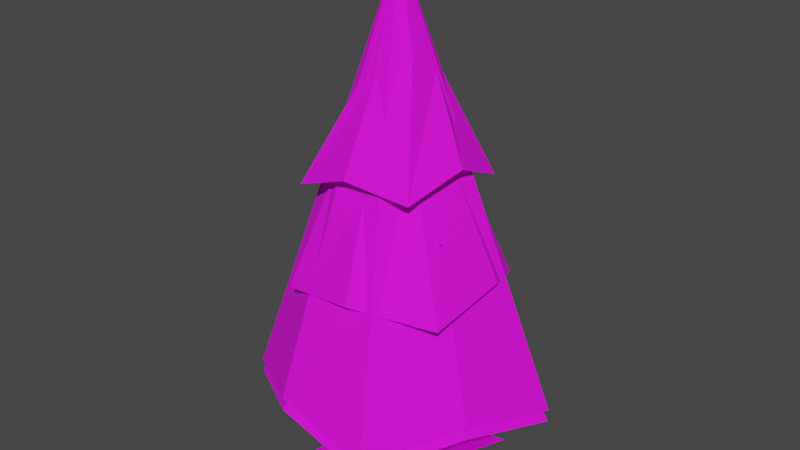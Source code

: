 # Source: Spruce.blend  (saved by Blender 3.2.14; exported with 4.5.12 LTS)
import bpy
from mathutils import Matrix  # noqa: F401  (used for matrix-valued properties, if any)

bpy.ops.wm.read_factory_settings(use_empty=True)
scene = bpy.context.scene
scene.name = 'Scene'

# ---- collections
col_collection = bpy.data.collections.new('Collection'); scene.collection.children.link(col_collection)

# ---- images (referenced by path relative to the original .blend; pixels are not part of the script)
import os
ASSET_DIR = os.environ.get("B2B_ASSET_DIR", "")  # directory of the original .blend (textures are referenced by path, not embedded)
HERE = os.path.dirname(os.path.abspath(__file__))  # packed textures are extracted next to this script under _unpacked/

def load_image(name, relpath, width, height, colorspace="sRGB"):
    """Load a texture the original file referenced (path relative to the .blend, or extracted next to this script)."""
    p = next((c for c in (os.path.join(HERE, relpath), os.path.join(ASSET_DIR, relpath)) if relpath and os.path.exists(c)), "")
    if p:
        img = bpy.data.images.load(p, check_existing=True)
        img.name = name
    else:  # same state as the original file: an image datablock whose file is absent (Cycles renders it pink)
        img = bpy.data.images.new(name, width, height)
        img.source = "FILE"
        img.filepath = "//" + (relpath or name)
    img.colorspace_settings.name = colorspace
    return img
img_palette_0_png = load_image('Palette_0.png', 'Palette_0.png', 1024, 1024, 'sRGB')
img_palette_0_png_001 = load_image('Palette_0.png.001', 'Palette_0.png', 1024, 1024, 'sRGB')
img_palette_0_png_002 = load_image('Palette_0.png.002', 'Palette_0.png', 1024, 1024, 'sRGB')
img_palette_0_png_003 = load_image('Palette_0.png.003', 'Palette_0.png', 1024, 1024, 'sRGB')
img_palette_0_png_004 = load_image('Palette_0.png.004', 'Palette_0.png', 1024, 1024, 'sRGB')
img_palette_0_png_005 = load_image('Palette_0.png.005', 'Palette_0.png', 1024, 1024, 'sRGB')

# ---- materials (node trees are filled in below, after node groups)
mat_material = bpy.data.materials.new('Material')
mat_material.alpha_threshold = 0.0
mat_material.use_transparent_shadow = False
mat_material.line_color = (0.0, 0.0, 0.0, 1.0)
mat_material_001 = bpy.data.materials.new('Material.001')
mat_material_001.alpha_threshold = 0.0
mat_material_001.use_transparent_shadow = False
mat_material_001.line_color = (0.0, 0.0, 0.0, 1.0)
mat_material_002 = bpy.data.materials.new('Material.002')
mat_material_002.alpha_threshold = 0.0
mat_material_002.use_transparent_shadow = False
mat_material_002.line_color = (0.0, 0.0, 0.0, 1.0)
mat_material_003 = bpy.data.materials.new('Material.003')
mat_material_003.alpha_threshold = 0.0
mat_material_003.use_transparent_shadow = False
mat_material_003.line_color = (0.0, 0.0, 0.0, 1.0)
mat_material_004 = bpy.data.materials.new('Material.004')
mat_material_004.alpha_threshold = 0.0
mat_material_004.use_transparent_shadow = False
mat_material_004.line_color = (0.0, 0.0, 0.0, 1.0)
mat_material_005 = bpy.data.materials.new('Material.005')
mat_material_005.alpha_threshold = 0.0
mat_material_005.use_transparent_shadow = False
mat_material_005.line_color = (0.0, 0.0, 0.0, 1.0)

# ---- material node trees
mat_material.use_nodes = True; mat_material.node_tree.nodes.clear()
_N = mat_material.node_tree.nodes; _L = mat_material.node_tree.links
n0 = _N.new('ShaderNodeOutputMaterial'); n0.name = 'Material Output'; n0.location = (300, 300)
n1 = _N.new('ShaderNodeBsdfPrincipled'); n1.name = 'Principled BSDF'; n1.location = (10, 300)
n1.distribution = 'GGX'
n1.subsurface_method = 'RANDOM_WALK_SKIN'
n1.inputs[2].default_value = 0.8917
n1.inputs[3].default_value = 1.45
n1.inputs[13].default_value = 0.35
n1.inputs[27].default_value = (0.0, 0.0, 0.0, 1.0)
n1.inputs[28].default_value = 1.0
n2 = _N.new('ShaderNodeTexImage'); n2.name = 'Image Texture'; n2.location = (-280, 280)
n2.image = img_palette_0_png
_L.new(n1.outputs[0], n0.inputs[0])
_L.new(n2.outputs[0], n1.inputs[0])
n0.is_active_output = True
mat_material_001.use_nodes = True; mat_material_001.node_tree.nodes.clear()
_N = mat_material_001.node_tree.nodes; _L = mat_material_001.node_tree.links
n0 = _N.new('ShaderNodeOutputMaterial'); n0.name = 'Material Output'; n0.location = (300, 300)
n1 = _N.new('ShaderNodeBsdfPrincipled'); n1.name = 'Principled BSDF'; n1.location = (10, 300)
n1.distribution = 'GGX'
n1.subsurface_method = 'RANDOM_WALK_SKIN'
n1.inputs[2].default_value = 0.8917
n1.inputs[3].default_value = 1.45
n1.inputs[13].default_value = 0.35
n1.inputs[27].default_value = (0.0, 0.0, 0.0, 1.0)
n1.inputs[28].default_value = 1.0
n2 = _N.new('ShaderNodeTexImage'); n2.name = 'Image Texture'; n2.location = (-280, 280)
n2.image = img_palette_0_png_001
_L.new(n1.outputs[0], n0.inputs[0])
_L.new(n2.outputs[0], n1.inputs[0])
n0.is_active_output = True
mat_material_002.use_nodes = True; mat_material_002.node_tree.nodes.clear()
_N = mat_material_002.node_tree.nodes; _L = mat_material_002.node_tree.links
n0 = _N.new('ShaderNodeOutputMaterial'); n0.name = 'Material Output'; n0.location = (300, 300)
n1 = _N.new('ShaderNodeBsdfPrincipled'); n1.name = 'Principled BSDF'; n1.location = (10, 300)
n1.distribution = 'GGX'
n1.subsurface_method = 'RANDOM_WALK_SKIN'
n1.inputs[2].default_value = 0.8917
n1.inputs[3].default_value = 1.45
n1.inputs[13].default_value = 0.35
n1.inputs[27].default_value = (0.0, 0.0, 0.0, 1.0)
n1.inputs[28].default_value = 1.0
n2 = _N.new('ShaderNodeTexImage'); n2.name = 'Image Texture'; n2.location = (-280, 280)
n2.image = img_palette_0_png_002
_L.new(n1.outputs[0], n0.inputs[0])
_L.new(n2.outputs[0], n1.inputs[0])
n0.is_active_output = True
mat_material_003.use_nodes = True; mat_material_003.node_tree.nodes.clear()
_N = mat_material_003.node_tree.nodes; _L = mat_material_003.node_tree.links
n0 = _N.new('ShaderNodeOutputMaterial'); n0.name = 'Material Output'; n0.location = (300, 300)
n1 = _N.new('ShaderNodeBsdfPrincipled'); n1.name = 'Principled BSDF'; n1.location = (10, 300)
n1.distribution = 'GGX'
n1.subsurface_method = 'RANDOM_WALK_SKIN'
n1.inputs[2].default_value = 0.8917
n1.inputs[3].default_value = 1.45
n1.inputs[13].default_value = 0.35
n1.inputs[27].default_value = (0.0, 0.0, 0.0, 1.0)
n1.inputs[28].default_value = 1.0
n2 = _N.new('ShaderNodeTexImage'); n2.name = 'Image Texture'; n2.location = (-280, 280)
n2.image = img_palette_0_png_003
_L.new(n1.outputs[0], n0.inputs[0])
_L.new(n2.outputs[0], n1.inputs[0])
n0.is_active_output = True
mat_material_004.use_nodes = True; mat_material_004.node_tree.nodes.clear()
_N = mat_material_004.node_tree.nodes; _L = mat_material_004.node_tree.links
n0 = _N.new('ShaderNodeOutputMaterial'); n0.name = 'Material Output'; n0.location = (300, 300)
n1 = _N.new('ShaderNodeBsdfPrincipled'); n1.name = 'Principled BSDF'; n1.location = (10, 300)
n1.distribution = 'GGX'
n1.subsurface_method = 'RANDOM_WALK_SKIN'
n1.inputs[2].default_value = 0.8917
n1.inputs[3].default_value = 1.45
n1.inputs[13].default_value = 0.35
n1.inputs[27].default_value = (0.0, 0.0, 0.0, 1.0)
n1.inputs[28].default_value = 1.0
n2 = _N.new('ShaderNodeTexImage'); n2.name = 'Image Texture'; n2.location = (-280, 280)
n2.image = img_palette_0_png_004
_L.new(n1.outputs[0], n0.inputs[0])
_L.new(n2.outputs[0], n1.inputs[0])
n0.is_active_output = True
mat_material_005.use_nodes = True; mat_material_005.node_tree.nodes.clear()
_N = mat_material_005.node_tree.nodes; _L = mat_material_005.node_tree.links
n0 = _N.new('ShaderNodeOutputMaterial'); n0.name = 'Material Output'; n0.location = (300, 300)
n1 = _N.new('ShaderNodeBsdfPrincipled'); n1.name = 'Principled BSDF'; n1.location = (10, 300)
n1.distribution = 'GGX'
n1.subsurface_method = 'RANDOM_WALK_SKIN'
n1.inputs[2].default_value = 0.8917
n1.inputs[3].default_value = 1.45
n1.inputs[13].default_value = 0.35
n1.inputs[27].default_value = (0.0, 0.0, 0.0, 1.0)
n1.inputs[28].default_value = 1.0
n2 = _N.new('ShaderNodeTexImage'); n2.name = 'Image Texture'; n2.location = (-280, 280)
n2.image = img_palette_0_png_005
_L.new(n1.outputs[0], n0.inputs[0])
_L.new(n2.outputs[0], n1.inputs[0])
n0.is_active_output = True

# ---- world
world_world = bpy.data.worlds.new('World'); scene.world = world_world
world_world.use_nodes = True; world_world.node_tree.nodes.clear()
_N = world_world.node_tree.nodes; _L = world_world.node_tree.links
n0 = _N.new('ShaderNodeOutputWorld'); n0.name = 'World Output'; n0.location = (300, 300)
n1 = _N.new('ShaderNodeBackground'); n1.name = 'Background'; n1.location = (10, 300)
n1.inputs[0].default_value = (0.05088, 0.05088, 0.05088, 1.0)
_L.new(n1.outputs[0], n0.inputs[0])
n0.is_active_output = True
world_world.color = (0.05088, 0.05088, 0.05088)
world_world.use_sun_shadow = False
world_world.sun_shadow_jitter_overblur = 0.0

# ---- meshes
me_cylinder = bpy.data.meshes.new('Cylinder')
me_cylinder.from_pydata([(0.0, 0.0, -0.48), (0.7949, -5.722e-08, -0.7949), (0.2383, 0.337, -0.2383), (0.48, 1.705e-15, 2.098e-08), (0.9263, 5.722e-08, 0.9263), (0.2383, 0.337, 0.2383), (-4.196e-08, 0.0, 0.48), (-0.6301, 0.0, 0.6301), (-0.2383, 0.337, 0.2383), (-0.48, -4.263e-16, -5.724e-09), (-0.9283, -5.722e-08, -0.9283), (-0.2383, 0.337, -0.2383), (0.0, 1.161, -0.2621), (0.1853, 1.161, -0.1853), (0.2621, 1.161, 0.0), (0.1853, 1.161, 0.1853), (-2.291e-08, 1.161, 0.2621), (-0.1853, 1.161, 0.1853), (-0.2621, 1.161, 0.0), (-0.1853, 1.161, -0.1853), (0.4232, 1.081, -1.275), (1.398, 0.7579, -0.6453), (1.132, 0.9962, 0.3731), (0.6279, 0.8925, 1.316), (-0.4093, 1.121, 1.255), (-1.344, 0.8451, 0.634), (-1.264, 1.101, -0.4159), (-0.6174, 0.967, -1.27), (7.153e-08, 5.282, 0.0)], [], [(2, 11, 19, 12, 13), (5, 8, 6), (8, 11, 9), (5, 2, 13, 14, 15), (5, 15, 16, 17, 8), (0, 1, 3, 4, 6, 7, 9, 10), (7, 8, 9), (7, 6, 8), (4, 5, 6), (4, 3, 5), (1, 2, 3), (1, 0, 2), (10, 11, 0), (10, 9, 11), (18, 17, 25, 26), (11, 8, 17, 18, 19), (2, 5, 3), (16, 15, 23, 24), (14, 13, 21, 22), (19, 18, 26, 27), (17, 16, 24, 25), (15, 14, 22, 23), (13, 12, 20, 21), (12, 19, 27, 20), (24, 28, 25), (26, 28, 27), (21, 28, 22), (23, 28, 24), (25, 28, 26), (27, 28, 20), (20, 28, 21), (22, 28, 23), (11, 2, 0)])
_uv = me_cylinder.uv_layers.new(name='UVMap')
_uv.uv.foreach_set('vector', [0.4566, 0.9189, 0.4566, 0.9189, 0.4566, 0.9189, 0.4566, 0.9189, 0.4566, 0.9189, 0.4566, 0.9189, 0.4566, 0.9189, 0.4566, 0.9189, 0.4566, 0.9189, 0.4566, 0.9189, 0.4566, 0.9189, 0.4566, 0.9189, 0.4566, 0.9189, 0.4566, 0.9189, 0.4566, 0.9189, 0.4566, 0.9189, 0.4566, 0.9189, 0.4566, 0.9189, 0.4566, 0.9189, 0.4566, 0.9189, 0.4566, 0.9189, 0.4566, 0.9189, 0.4566, 0.9189, 0.4566, 0.9189, 0.4566, 0.9189, 0.4566, 0.9189, 0.4566, 0.9189, 0.4566, 0.9189, 0.4566, 0.9189, 0.4566, 0.9189, 0.4566, 0.9189, 0.4566, 0.9189, 0.4566, 0.9189, 0.4566, 0.9189, 0.4566, 0.9189, 0.4566, 0.9189, 0.4566, 0.9189, 0.4566, 0.9189, 0.4566, 0.9189, 0.4566, 0.9189, 0.4566, 0.9189, 0.4566, 0.9189, 0.4566, 0.9189, 0.4566, 0.9189, 0.4566, 0.9189, 0.4566, 0.9189, 0.4566, 0.9189, 0.4566, 0.9189, 0.4566, 0.9189, 0.4566, 0.9189, 0.4566, 0.9189, 0.4566, 0.9189, 0.4566, 0.9189, 0.393, 0.3252, 0.393, 0.3252, 0.393, 0.3252, 0.393, 0.3252, 0.4566, 0.9189, 0.4566, 0.9189, 0.4566, 0.9189, 0.4566, 0.9189, 0.4566, 0.9189, 0.4566, 0.9189, 0.4566, 0.9189, 0.4566, 0.9189, 0.393, 0.3252, 0.393, 0.3252, 0.393, 0.3252, 0.393, 0.3252, 0.393, 0.3252, 0.393, 0.3252, 0.393, 0.3252, 0.393, 0.3252, 0.393, 0.3252, 0.393, 0.3252, 0.393, 0.3252, 0.393, 0.3252, 0.393, 0.3252, 0.393, 0.3252, 0.393, 0.3252, 0.393, 0.3252, 0.393, 0.3252, 0.393, 0.3252, 0.393, 0.3252, 0.393, 0.3252, 0.393, 0.3252, 0.393, 0.3252, 0.393, 0.3252, 0.393, 0.3252, 0.393, 0.3252, 0.393, 0.3252, 0.393, 0.3252, 0.393, 0.3252, 0.393, 0.3252, 0.393, 0.3252, 0.393, 0.3252, 0.393, 0.3252, 0.393, 0.3252, 0.393, 0.3252, 0.393, 0.3252, 0.393, 0.3252, 0.393, 0.3252, 0.393, 0.3252, 0.393, 0.3252, 0.393, 0.3252, 0.393, 0.3252, 0.393, 0.3252, 0.393, 0.3252, 0.393, 0.3252, 0.393, 0.3252, 0.393, 0.3252, 0.393, 0.3252, 0.393, 0.3252, 0.393, 0.3252, 0.393, 0.3252, 0.393, 0.3252, 0.393, 0.3252, 0.4566, 0.9189, 0.4566, 0.9189, 0.4566, 0.9189])
me_cylinder.materials.append(mat_material)
me_cylinder.update()
me_cylinder_001 = bpy.data.meshes.new('Cylinder.001')
me_cylinder_001.from_pydata([(0.0, 0.0, -0.48), (0.0, 0.337, -0.337), (0.7949, -5.722e-08, -0.7949), (0.2383, 0.337, -0.2383), (0.48, 1.705e-15, 2.098e-08), (0.337, 0.337, 0.0), (0.9263, 5.722e-08, 0.9263), (0.2383, 0.337, 0.2383), (-4.196e-08, 0.0, 0.48), (-2.946e-08, 0.337, 0.337), (-0.6301, 0.0, 0.6301), (-0.2383, 0.337, 0.2383), (-0.48, -4.263e-16, -5.724e-09), (-0.337, 0.337, -2.861e-08), (-0.9283, -5.722e-08, -0.9283), (-0.2383, 0.337, -0.2383), (0.0, 1.161, -0.2621), (0.1853, 1.161, -0.1853), (0.2621, 1.161, 0.0), (0.1853, 1.161, 0.1853), (-2.291e-08, 1.161, 0.2621), (-0.1853, 1.161, 0.1853), (-0.2621, 1.161, 0.0), (-0.1853, 1.161, -0.1853), (0.4232, 0.946, -1.275), (1.398, 0.6228, -0.6453), (1.132, 0.8612, 0.3731), (0.6279, 0.7575, 1.316), (-0.4093, 0.9856, 1.255), (-1.344, 0.71, 0.634), (-1.264, 0.9663, -0.4159), (-0.6174, 0.832, -1.27), (-2.243e-08, 2.326, -0.5887), (0.4163, 2.326, -0.4163), (0.5887, 2.326, 0.0), (0.4163, 2.326, 0.4163), (-7.39e-08, 2.326, 0.5887), (-0.4163, 2.326, 0.4163), (-0.5887, 2.326, 0.0), (-0.4163, 2.326, -0.4163), (-0.216, 2.263, -1.01), (0.6202, 1.912, -1.007), (1.01, 2.263, -0.216), (0.9389, 2.083, 0.5918), (0.216, 2.263, 1.01), (-0.5821, 2.14, 0.916), (-1.01, 2.263, 0.216), (-0.9357, 2.091, -0.5904), (-0.07926, 3.543, -0.4756), (0.2803, 3.543, -0.3924), (0.4756, 3.543, -0.07926), (0.3924, 3.543, 0.2803), (0.07926, 3.543, 0.4756), (-0.2803, 3.543, 0.3924), (-0.4756, 3.543, 0.07926), (-0.3924, 3.543, -0.2803), (-4.625e-08, 3.36, -0.7574), (0.6362, 3.12, -0.6362), (0.7288, 3.409, -2.289e-07), (0.5965, 3.221, 0.5965), (-1.132e-07, 3.354, 0.7609), (-0.6463, 3.096, 0.6463), (-0.8168, 3.26, -2.289e-07), (-0.6682, 3.043, -0.6682), (7.153e-08, 5.282, 0.0), (0.3366, 4.218, -0.1088), (0.2622, 4.395, 0.1328), (-0.1057, 4.218, -0.3371), (0.2258, 4.095, -0.3574), (-0.3876, 4.004, -0.2711), (-0.1787, 4.094, 0.3471), (-0.4194, 4.071, 0.02672), (0.006882, 4.174, 0.3383)], [], [(0, 1, 3), (3, 5, 4), (4, 5, 7), (7, 9, 8), (8, 9, 11), (11, 13, 12), (5, 3, 17, 18), (12, 13, 15), (15, 1, 0), (0, 2, 4, 6, 8, 10, 12, 14), (10, 11, 12), (10, 8, 11), (6, 7, 8), (6, 4, 7), (2, 3, 4), (2, 0, 3), (14, 15, 0), (14, 12, 15), (22, 21, 29, 30), (11, 9, 20, 21), (1, 15, 23, 16), (3, 1, 16, 17), (7, 5, 18, 19), (13, 11, 21, 22), (9, 7, 19, 20), (15, 13, 22, 23), (25, 24, 32, 33), (20, 19, 27, 28), (18, 17, 25, 26), (23, 22, 30, 31), (21, 20, 28, 29), (19, 18, 26, 27), (17, 16, 24, 25), (16, 23, 31, 24), (39, 38, 46, 47), (24, 31, 39, 32), (30, 29, 37, 38), (28, 27, 35, 36), (26, 25, 33, 34), (31, 30, 38, 39), (29, 28, 36, 37), (27, 26, 34, 35), (42, 41, 49, 50), (37, 36, 44, 45), (35, 34, 42, 43), (33, 32, 40, 41), (32, 39, 47, 40), (38, 37, 45, 46), (36, 35, 43, 44), (34, 33, 41, 42), (48, 55, 63, 56), (47, 46, 54, 55), (45, 44, 52, 53), (43, 42, 50, 51), (41, 40, 48, 49), (40, 47, 55, 48), (46, 45, 53, 54), (44, 43, 51, 52), (66, 65, 64), (54, 53, 61, 62), (52, 51, 59, 60), (50, 49, 57, 58), (55, 54, 62, 63), (53, 52, 60, 61), (51, 50, 58, 59), (49, 48, 56, 57), (68, 67, 64), (67, 69, 64), (71, 70, 64), (72, 66, 64), (65, 68, 64), (69, 71, 64), (70, 72, 64), (61, 60, 72, 70), (63, 62, 71, 69), (58, 57, 68, 65), (60, 59, 66, 72), (62, 61, 70, 71), (56, 63, 69, 67), (57, 56, 67, 68), (59, 58, 65, 66)])
_uv = me_cylinder_001.uv_layers.new(name='UVMap')
_uv.uv.foreach_set('vector', [0.4566, 0.9189, 0.4566, 0.9189, 0.4566, 0.9189, 0.4566, 0.9189, 0.4566, 0.9189, 0.4566, 0.9189, 0.4566, 0.9189, 0.4566, 0.9189, 0.4566, 0.9189, 0.4566, 0.9189, 0.4566, 0.9189, 0.4566, 0.9189, 0.4566, 0.9189, 0.4566, 0.9189, 0.4566, 0.9189, 0.4566, 0.9189, 0.4566, 0.9189, 0.4566, 0.9189, 0.4566, 0.9189, 0.4566, 0.9189, 0.4566, 0.9189, 0.4566, 0.9189, 0.4566, 0.9189, 0.4566, 0.9189, 0.4566, 0.9189, 0.4566, 0.9189, 0.4566, 0.9189, 0.4566, 0.9189, 0.4566, 0.9189, 0.4566, 0.9189, 0.4566, 0.9189, 0.4566, 0.9189, 0.4566, 0.9189, 0.4566, 0.9189, 0.4566, 0.9189, 0.4566, 0.9189, 0.4566, 0.9189, 0.4566, 0.9189, 0.4566, 0.9189, 0.4566, 0.9189, 0.4566, 0.9189, 0.4566, 0.9189, 0.4566, 0.9189, 0.4566, 0.9189, 0.4566, 0.9189, 0.4566, 0.9189, 0.4566, 0.9189, 0.4566, 0.9189, 0.4566, 0.9189, 0.4566, 0.9189, 0.4566, 0.9189, 0.4566, 0.9189, 0.4566, 0.9189, 0.4566, 0.9189, 0.4566, 0.9189, 0.4566, 0.9189, 0.4566, 0.9189, 0.4566, 0.9189, 0.4566, 0.9189, 0.4566, 0.9189, 0.393, 0.3252, 0.393, 0.3252, 0.393, 0.3252, 0.393, 0.3252, 0.4566, 0.9189, 0.4566, 0.9189, 0.4566, 0.9189, 0.4566, 0.9189, 0.4566, 0.9189, 0.4566, 0.9189, 0.4566, 0.9189, 0.4566, 0.9189, 0.4566, 0.9189, 0.4566, 0.9189, 0.4566, 0.9189, 0.4566, 0.9189, 0.4566, 0.9189, 0.4566, 0.9189, 0.4566, 0.9189, 0.4566, 0.9189, 0.4566, 0.9189, 0.4566, 0.9189, 0.4566, 0.9189, 0.4566, 0.9189, 0.4566, 0.9189, 0.4566, 0.9189, 0.4566, 0.9189, 0.4566, 0.9189, 0.4566, 0.9189, 0.4566, 0.9189, 0.4566, 0.9189, 0.4566, 0.9189, 0.393, 0.3252, 0.393, 0.3252, 0.393, 0.3252, 0.393, 0.3252, 0.393, 0.3252, 0.393, 0.3252, 0.393, 0.3252, 0.393, 0.3252, 0.393, 0.3252, 0.393, 0.3252, 0.393, 0.3252, 0.393, 0.3252, 0.393, 0.3252, 0.393, 0.3252, 0.393, 0.3252, 0.393, 0.3252, 0.393, 0.3252, 0.393, 0.3252, 0.393, 0.3252, 0.393, 0.3252, 0.393, 0.3252, 0.393, 0.3252, 0.393, 0.3252, 0.393, 0.3252, 0.393, 0.3252, 0.393, 0.3252, 0.393, 0.3252, 0.393, 0.3252, 0.393, 0.3252, 0.393, 0.3252, 0.393, 0.3252, 0.393, 0.3252, 0.393, 0.3252, 0.393, 0.3252, 0.393, 0.3252, 0.393, 0.3252, 0.393, 0.3252, 0.393, 0.3252, 0.393, 0.3252, 0.393, 0.3252, 0.393, 0.3252, 0.393, 0.3252, 0.393, 0.3252, 0.393, 0.3252, 0.393, 0.3252, 0.393, 0.3252, 0.393, 0.3252, 0.393, 0.3252, 0.393, 0.3252, 0.393, 0.3252, 0.393, 0.3252, 0.393, 0.3252, 0.393, 0.3252, 0.393, 0.3252, 0.393, 0.3252, 0.393, 0.3252, 0.393, 0.3252, 0.393, 0.3252, 0.393, 0.3252, 0.393, 0.3252, 0.393, 0.3252, 0.393, 0.3252, 0.393, 0.3252, 0.393, 0.3252, 0.393, 0.3252, 0.393, 0.3252, 0.393, 0.3252, 0.393, 0.3252, 0.393, 0.3252, 0.393, 0.3252, 0.393, 0.3252, 0.393, 0.3252, 0.393, 0.3252, 0.393, 0.3252, 0.393, 0.3252, 0.393, 0.3252, 0.393, 0.3252, 0.393, 0.3252, 0.393, 0.3252, 0.393, 0.3252, 0.393, 0.3252, 0.393, 0.3252, 0.393, 0.3252, 0.393, 0.3252, 0.393, 0.3252, 0.393, 0.3252, 0.393, 0.3252, 0.393, 0.3252, 0.393, 0.3252, 0.393, 0.3252, 0.393, 0.3252, 0.393, 0.3252, 0.393, 0.3252, 0.393, 0.3252, 0.393, 0.3252, 0.393, 0.3252, 0.393, 0.3252, 0.393, 0.3252, 0.393, 0.3252, 0.393, 0.3252, 0.393, 0.3252, 0.393, 0.3252, 0.393, 0.3252, 0.393, 0.3252, 0.393, 0.3252, 0.393, 0.3252, 0.393, 0.3252, 0.393, 0.3252, 0.393, 0.3252, 0.393, 0.3252, 0.393, 0.3252, 0.393, 0.3252, 0.393, 0.3252, 0.393, 0.3252, 0.393, 0.3252, 0.393, 0.3252, 0.393, 0.3252, 0.393, 0.3252, 0.393, 0.3252, 0.393, 0.3252, 0.393, 0.3252, 0.393, 0.3252, 0.393, 0.3252, 0.393, 0.3252, 0.393, 0.3252, 0.393, 0.3252, 0.393, 0.3252, 0.393, 0.3252, 0.393, 0.3252, 0.393, 0.3252, 0.393, 0.3252, 0.393, 0.3252, 0.393, 0.3252, 0.393, 0.3252, 0.393, 0.3252, 0.393, 0.3252, 0.393, 0.3252, 0.393, 0.3252, 0.393, 0.3252, 0.393, 0.3252, 0.393, 0.3252, 0.393, 0.3252, 0.393, 0.3252, 0.393, 0.3252, 0.393, 0.3252, 0.393, 0.3252, 0.393, 0.3252, 0.393, 0.3252, 0.393, 0.3252, 0.393, 0.3252, 0.393, 0.3252, 0.393, 0.3252, 0.393, 0.3252, 0.393, 0.3252, 0.393, 0.3252, 0.393, 0.3252, 0.393, 0.3252, 0.393, 0.3252, 0.393, 0.3252, 0.393, 0.3252, 0.393, 0.3252, 0.393, 0.3252, 0.393, 0.3252, 0.393, 0.3252, 0.393, 0.3252, 0.393, 0.3252, 0.393, 0.3252, 0.393, 0.3252, 0.393, 0.3252, 0.393, 0.3252, 0.393, 0.3252, 0.393, 0.3252, 0.393, 0.3252, 0.393, 0.3252, 0.393, 0.3252, 0.393, 0.3252, 0.393, 0.3252, 0.393, 0.3252, 0.393, 0.3252, 0.393, 0.3252, 0.393, 0.3252, 0.393, 0.3252, 0.393, 0.3252, 0.393, 0.3252, 0.393, 0.3252, 0.393, 0.3252, 0.393, 0.3252, 0.393, 0.3252, 0.393, 0.3252, 0.393, 0.3252, 0.393, 0.3252, 0.393, 0.3252, 0.393, 0.3252, 0.393, 0.3252, 0.393, 0.3252, 0.393, 0.3252, 0.393, 0.3252, 0.393, 0.3252, 0.393, 0.3252, 0.393, 0.3252, 0.393, 0.3252, 0.393, 0.3252, 0.393, 0.3252, 0.393, 0.3252, 0.393, 0.3252, 0.393, 0.3252, 0.393, 0.3252, 0.393, 0.3252, 0.393, 0.3252, 0.393, 0.3252, 0.393, 0.3252, 0.393, 0.3252])
me_cylinder_001.materials.append(mat_material_001)
me_cylinder_001.update()
me_cylinder_002 = bpy.data.meshes.new('Cylinder.002')
me_cylinder_002.from_pydata([(0.0, 0.0, -0.48), (0.0, 0.337, -0.337), (0.7949, -5.722e-08, -0.7949), (0.2383, 0.337, -0.2383), (0.48, 1.705e-15, 2.098e-08), (0.337, 0.337, 0.0), (0.9263, 5.722e-08, 0.9263), (0.2383, 0.337, 0.2383), (-4.196e-08, 0.0, 0.48), (-2.946e-08, 0.337, 0.337), (-0.6301, 0.0, 0.6301), (-0.2383, 0.337, 0.2383), (-0.48, -4.263e-16, -5.724e-09), (-0.337, 0.337, -2.861e-08), (-0.9283, -5.722e-08, -0.9283), (-0.2383, 0.337, -0.2383), (0.06174, 1.513, -0.3113), (0.2553, 1.506, -0.2593), (0.3551, 1.48, -0.08722), (0.3025, 1.45, 0.1041), (0.1285, 1.435, 0.2026), (-0.0651, 1.442, 0.1506), (-0.1648, 1.468, -0.02148), (-0.1123, 1.498, -0.2128), (0.0482, 2.646, -0.04058), (-0.09717, 2.643, -0.09615), (0.1119, 2.664, 0.1002), (0.05658, 2.688, 0.2438), (-0.08531, 2.703, 0.306), (-0.2307, 2.7, 0.2505), (-0.2944, 2.682, 0.1096), (-0.2391, 2.658, -0.03393), (-0.1401, 4.073, -0.1678), (-0.2305, 4.06, -0.18), (-0.08307, 4.068, -0.09573), (-0.09275, 4.05, -0.006144), (-0.1635, 4.028, 0.04852), (-0.2539, 4.016, 0.03624), (-0.3109, 4.02, -0.03579), (-0.3012, 4.039, -0.1254), (0.007541, 5.249, 0.05536), (0.09845, 2.477, 0.22), (0.1562, 2.448, 0.06608), (-0.2952, 3.904, -0.1165), (-0.2176, 3.924, -0.1719), (-0.1357, 1.282, -0.2176), (0.04969, 1.283, -0.3163), (0.3993, 2.658, 0.3365), (0.4135, 2.664, 0.2598), (0.4117, 2.558, 0.2958), (-0.4424, 4.026, -0.2672), (-0.4772, 4.015, -0.2403), (-0.4361, 3.959, -0.2632), (-0.4742, 3.949, -0.2359), (0.4261, 2.563, 0.2132), (0.7659, 2.808, 0.3155), (-0.5959, 4.108, -0.4164), (-0.1505, 1.344, -0.609), (-0.2579, 1.335, -0.5482), (-0.2723, 1.202, -0.5512), (-0.158, 1.203, -0.6121), (-0.5093, 1.269, -1.004)], [], [(0, 1, 3), (3, 5, 4), (4, 5, 7), (7, 9, 8), (8, 9, 11), (11, 13, 12), (5, 3, 17, 18), (12, 13, 15), (15, 1, 0), (0, 2, 4, 6, 8, 10, 12, 14), (10, 11, 12), (10, 8, 11), (6, 7, 8), (6, 4, 7), (2, 3, 4), (2, 0, 3), (14, 15, 0), (14, 12, 15), (11, 9, 20, 21), (1, 15, 45, 46), (3, 1, 46, 16, 17), (7, 5, 18, 19), (13, 11, 21, 22), (9, 7, 19, 20), (15, 13, 22, 23, 45), (27, 26, 34, 35), (22, 21, 29, 30), (20, 19, 41, 27, 28), (18, 17, 24, 26, 42), (23, 22, 30, 31), (21, 20, 28, 29), (19, 18, 42, 41), (17, 16, 25, 24), (35, 34, 40), (24, 25, 44, 33, 32), (25, 31, 43, 44), (30, 29, 37, 38), (28, 27, 35, 36), (26, 24, 32, 34), (31, 30, 38, 39, 43), (29, 28, 36, 37), (32, 33, 40), (33, 39, 40), (38, 37, 40), (36, 35, 40), (34, 32, 40), (39, 38, 40), (37, 36, 40), (53, 51, 56), (41, 42, 54, 49), (52, 53, 56), (27, 41, 49, 47), (26, 27, 47, 48), (33, 44, 52, 50), (39, 33, 50, 51), (42, 26, 48, 54), (44, 43, 53, 52), (43, 39, 51, 53), (47, 49, 55), (54, 48, 55), (51, 50, 56), (48, 47, 55), (49, 54, 55), (50, 52, 56), (23, 31, 25, 16), (46, 45, 59, 60), (59, 58, 61), (23, 16, 57, 58), (16, 46, 60, 57), (45, 23, 58, 59), (57, 60, 61), (58, 57, 61), (60, 59, 61)])
_uv = me_cylinder_002.uv_layers.new(name='UVMap')
_uv.uv.foreach_set('vector', [0.4566, 0.9189, 0.4566, 0.9189, 0.4566, 0.9189, 0.4566, 0.9189, 0.4566, 0.9189, 0.4566, 0.9189, 0.4566, 0.9189, 0.4566, 0.9189, 0.4566, 0.9189, 0.4566, 0.9189, 0.4566, 0.9189, 0.4566, 0.9189, 0.4566, 0.9189, 0.4566, 0.9189, 0.4566, 0.9189, 0.4566, 0.9189, 0.4566, 0.9189, 0.4566, 0.9189, 0.4566, 0.9189, 0.4566, 0.9189, 0.4566, 0.9189, 0.4566, 0.9189, 0.4566, 0.9189, 0.4566, 0.9189, 0.4566, 0.9189, 0.4566, 0.9189, 0.4566, 0.9189, 0.4566, 0.9189, 0.4566, 0.9189, 0.4566, 0.9189, 0.4566, 0.9189, 0.4566, 0.9189, 0.4566, 0.9189, 0.4566, 0.9189, 0.4566, 0.9189, 0.4566, 0.9189, 0.4566, 0.9189, 0.4566, 0.9189, 0.4566, 0.9189, 0.4566, 0.9189, 0.4566, 0.9189, 0.4566, 0.9189, 0.4566, 0.9189, 0.4566, 0.9189, 0.4566, 0.9189, 0.4566, 0.9189, 0.4566, 0.9189, 0.4566, 0.9189, 0.4566, 0.9189, 0.4566, 0.9189, 0.4566, 0.9189, 0.4566, 0.9189, 0.4566, 0.9189, 0.4566, 0.9189, 0.4566, 0.9189, 0.4566, 0.9189, 0.4566, 0.9189, 0.4566, 0.9189, 0.4566, 0.9189, 0.4566, 0.9189, 0.4566, 0.9189, 0.4566, 0.9189, 0.4566, 0.9189, 0.4566, 0.9189, 0.4566, 0.9189, 0.4566, 0.9189, 0.4566, 0.9189, 0.4566, 0.9189, 0.4566, 0.9189, 0.4566, 0.9189, 0.4566, 0.9189, 0.4566, 0.9189, 0.4566, 0.9189, 0.4566, 0.9189, 0.4566, 0.9189, 0.4566, 0.9189, 0.4566, 0.9189, 0.4566, 0.9189, 0.4566, 0.9189, 0.4566, 0.9189, 0.4566, 0.9189, 0.4566, 0.9189, 0.4566, 0.9189, 0.4566, 0.9189, 0.4566, 0.9189, 0.4566, 0.9189, 0.4566, 0.9189, 0.4566, 0.9189, 0.4566, 0.9189, 0.4566, 0.9189, 0.4566, 0.9189, 0.4566, 0.9189, 0.4566, 0.9189, 0.4566, 0.9189, 0.4566, 0.9189, 0.4566, 0.9189, 0.4566, 0.9189, 0.4566, 0.9189, 0.4566, 0.9189, 0.4566, 0.9189, 0.4566, 0.9189, 0.4566, 0.9189, 0.4566, 0.9189, 0.4566, 0.9189, 0.4566, 0.9189, 0.4566, 0.9189, 0.4566, 0.9189, 0.4566, 0.9189, 0.4566, 0.9189, 0.4566, 0.9189, 0.4566, 0.9189, 0.4566, 0.9189, 0.4566, 0.9189, 0.4566, 0.9189, 0.4566, 0.9189, 0.4566, 0.9189, 0.4566, 0.9189, 0.4566, 0.9189, 0.4566, 0.9189, 0.4566, 0.9189, 0.4566, 0.9189, 0.4566, 0.9189, 0.4566, 0.9189, 0.4566, 0.9189, 0.4566, 0.9189, 0.4566, 0.9189, 0.4566, 0.9189, 0.4566, 0.9189, 0.4566, 0.9189, 0.4566, 0.9189, 0.4566, 0.9189, 0.4566, 0.9189, 0.4566, 0.9189, 0.4566, 0.9189, 0.4566, 0.9189, 0.4566, 0.9189, 0.4566, 0.9189, 0.4566, 0.9189, 0.4566, 0.9189, 0.4566, 0.9189, 0.4566, 0.9189, 0.4566, 0.9189, 0.4566, 0.9189, 0.4566, 0.9189, 0.4566, 0.9189, 0.4566, 0.9189, 0.4566, 0.9189, 0.4566, 0.9189, 0.4566, 0.9189, 0.4566, 0.9189, 0.4566, 0.9189, 0.4566, 0.9189, 0.4566, 0.9189, 0.4566, 0.9189, 0.4566, 0.9189, 0.4566, 0.9189, 0.4566, 0.9189, 0.4566, 0.9189, 0.4566, 0.9189, 0.4566, 0.9189, 0.4566, 0.9189, 0.4566, 0.9189, 0.4566, 0.9189, 0.4566, 0.9189, 0.4566, 0.9189, 0.4566, 0.9189, 0.4566, 0.9189, 0.4566, 0.9189, 0.4566, 0.9189, 0.4566, 0.9189, 0.4566, 0.9189, 0.4566, 0.9189, 0.4566, 0.9189, 0.4566, 0.9189, 0.4566, 0.9189, 0.4566, 0.9189, 0.4566, 0.9189, 0.4566, 0.9189, 0.4566, 0.9189, 0.4566, 0.9189, 0.4566, 0.9189, 0.4566, 0.9189, 0.4566, 0.9189, 0.4566, 0.9189, 0.4566, 0.9189, 0.4566, 0.9189, 0.4566, 0.9189, 0.4566, 0.9189, 0.4566, 0.9189, 0.4566, 0.9189, 0.4566, 0.9189, 0.4566, 0.9189, 0.4566, 0.9189, 0.4566, 0.9189, 0.4566, 0.9189, 0.4566, 0.9189, 0.4566, 0.9189, 0.4566, 0.9189, 0.4566, 0.9189, 0.4566, 0.9189, 0.4566, 0.9189, 0.4566, 0.9189, 0.4566, 0.9189, 0.4566, 0.9189, 0.4566, 0.9189, 0.4566, 0.9189, 0.4566, 0.9189, 0.4566, 0.9189, 0.4566, 0.9189, 0.4566, 0.9189, 0.4566, 0.9189, 0.4566, 0.9189, 0.4566, 0.9189, 0.4566, 0.9189, 0.4566, 0.9189, 0.4566, 0.9189, 0.4566, 0.9189, 0.4566, 0.9189, 0.4566, 0.9189, 0.4566, 0.9189, 0.4566, 0.9189, 0.4566, 0.9189, 0.4566, 0.9189, 0.4566, 0.9189, 0.4566, 0.9189, 0.4566, 0.9189, 0.4566, 0.9189, 0.4566, 0.9189, 0.4566, 0.9189, 0.4566, 0.9189, 0.4566, 0.9189, 0.4566, 0.9189, 0.4566, 0.9189, 0.4566, 0.9189, 0.4566, 0.9189, 0.4566, 0.9189, 0.4566, 0.9189, 0.4566, 0.9189, 0.4566, 0.9189, 0.4566, 0.9189, 0.4566, 0.9189, 0.4566, 0.9189, 0.4566, 0.9189, 0.4566, 0.9189, 0.4566, 0.9189, 0.4566, 0.9189, 0.4566, 0.9189, 0.4566, 0.9189, 0.4566, 0.9189, 0.4566, 0.9189, 0.4566, 0.9189, 0.4566, 0.9189, 0.4566, 0.9189, 0.4566, 0.9189, 0.4566, 0.9189, 0.4566, 0.9189, 0.4566, 0.9189, 0.4566, 0.9189, 0.4566, 0.9189, 0.4566, 0.9189, 0.4566, 0.9189, 0.4566, 0.9189, 0.4566, 0.9189, 0.4566, 0.9189, 0.4566, 0.9189, 0.4566, 0.9189])
me_cylinder_002.materials.append(mat_material_002)
me_cylinder_002.update()
me_cylinder_003 = bpy.data.meshes.new('Cylinder.003')
me_cylinder_003.from_pydata([(0.0, 0.0, -0.48), (0.0, 0.337, -0.337), (0.7949, -5.722e-08, -0.7949), (0.2383, 0.337, -0.2383), (0.48, 1.705e-15, 2.098e-08), (0.337, 0.337, 0.0), (0.9263, 5.722e-08, 0.9263), (0.2383, 0.337, 0.2383), (-4.196e-08, 0.0, 0.48), (-2.946e-08, 0.337, 0.337), (-0.6301, 0.0, 0.6301), (-0.2383, 0.337, 0.2383), (-0.48, -4.263e-16, -5.724e-09), (-0.337, 0.337, -2.861e-08), (-0.9283, -5.722e-08, -0.9283), (-0.2383, 0.337, -0.2383), (0.0, 1.161, -0.2621), (0.1853, 1.061, -0.1853), (0.2621, 1.207, -1.978e-09), (0.1853, 0.938, 0.1853), (-2.291e-08, 1.005, 0.2621), (-0.1853, 0.8721, 0.1853), (-0.2621, 1.061, 4.408e-09), (-0.1853, 0.9524, -0.1853), (-5.96e-08, 1.161, 0.0)], [], [(0, 1, 3), (3, 5, 4), (4, 5, 7), (7, 9, 8), (8, 9, 11), (11, 13, 12), (5, 3, 17, 18), (12, 13, 15), (15, 1, 0), (0, 2, 4, 6, 8, 10, 12, 14), (10, 11, 12), (10, 8, 11), (6, 7, 8), (6, 4, 7), (2, 3, 4), (2, 0, 3), (14, 15, 0), (14, 12, 15), (11, 9, 20, 21), (1, 15, 23, 16), (3, 1, 16, 17), (7, 5, 18, 19), (13, 11, 21, 22), (9, 7, 19, 20), (15, 13, 22, 23), (16, 23, 24), (18, 17, 24), (24, 20, 19), (24, 22, 21), (17, 16, 24), (18, 24, 19), (24, 21, 20), (23, 22, 24)])
_uv = me_cylinder_003.uv_layers.new(name='UVMap')
_uv.uv.foreach_set('vector', [0.4566, 0.9189, 0.4566, 0.9189, 0.4566, 0.9189, 0.4566, 0.9189, 0.4566, 0.9189, 0.4566, 0.9189, 0.4566, 0.9189, 0.4566, 0.9189, 0.4566, 0.9189, 0.4566, 0.9189, 0.4566, 0.9189, 0.4566, 0.9189, 0.4566, 0.9189, 0.4566, 0.9189, 0.4566, 0.9189, 0.4566, 0.9189, 0.4566, 0.9189, 0.4566, 0.9189, 0.4566, 0.9189, 0.4566, 0.9189, 0.4566, 0.9189, 0.4566, 0.9189, 0.4566, 0.9189, 0.4566, 0.9189, 0.4566, 0.9189, 0.4566, 0.9189, 0.4566, 0.9189, 0.4566, 0.9189, 0.4566, 0.9189, 0.4566, 0.9189, 0.4566, 0.9189, 0.4566, 0.9189, 0.4566, 0.9189, 0.4566, 0.9189, 0.4566, 0.9189, 0.4566, 0.9189, 0.4566, 0.9189, 0.4566, 0.9189, 0.4566, 0.9189, 0.4566, 0.9189, 0.4566, 0.9189, 0.4566, 0.9189, 0.4566, 0.9189, 0.4566, 0.9189, 0.4566, 0.9189, 0.4566, 0.9189, 0.4566, 0.9189, 0.4566, 0.9189, 0.4566, 0.9189, 0.4566, 0.9189, 0.4566, 0.9189, 0.4566, 0.9189, 0.4566, 0.9189, 0.4566, 0.9189, 0.4566, 0.9189, 0.4566, 0.9189, 0.4566, 0.9189, 0.4566, 0.9189, 0.4566, 0.9189, 0.4566, 0.9189, 0.4566, 0.9189, 0.4566, 0.9189, 0.4566, 0.9189, 0.4566, 0.9189, 0.4566, 0.9189, 0.4566, 0.9189, 0.4566, 0.9189, 0.4566, 0.9189, 0.4566, 0.9189, 0.4566, 0.9189, 0.4566, 0.9189, 0.4566, 0.9189, 0.4566, 0.9189, 0.4566, 0.9189, 0.4566, 0.9189, 0.4566, 0.9189, 0.4566, 0.9189, 0.4566, 0.9189, 0.4566, 0.9189, 0.4566, 0.9189, 0.4566, 0.9189, 0.4566, 0.9189, 0.4566, 0.9189, 0.4566, 0.9189, 0.4566, 0.9189, 0.4566, 0.9189, 0.4566, 0.9189, 0.4566, 0.9189, 0.1714, 0.4228, 0.1714, 0.4228, 0.1714, 0.4228, 0.1714, 0.4228, 0.1714, 0.4228, 0.1714, 0.4228, 0.1714, 0.4228, 0.1714, 0.4228, 0.1714, 0.4228, 0.1714, 0.4228, 0.1714, 0.4228, 0.1714, 0.4228, 0.1714, 0.4228, 0.1714, 0.4228, 0.1714, 0.4228, 0.1714, 0.4228, 0.1714, 0.4228, 0.1714, 0.4228, 0.1714, 0.4228, 0.1714, 0.4228, 0.1714, 0.4228, 0.1714, 0.4228, 0.1714, 0.4228, 0.1714, 0.4228])
me_cylinder_003.materials.append(mat_material_003)
me_cylinder_003.update()
me_cylinder_004 = bpy.data.meshes.new('Cylinder.004')
me_cylinder_004.from_pydata([(0.0, 0.0, -0.48), (0.7949, -5.722e-08, -0.7949), (0.2383, 0.337, -0.2383), (0.48, 1.705e-15, 2.098e-08), (0.9263, 5.722e-08, 0.9263), (0.2383, 0.337, 0.2383), (-4.196e-08, 0.0, 0.48), (-0.6301, 0.0, 0.6301), (-0.2383, 0.337, 0.2383), (-0.48, -4.263e-16, -5.724e-09), (-0.9283, -5.722e-08, -0.9283), (-0.2383, 0.337, -0.2383), (0.1853, 1.061, -0.1853), (0.1853, 0.938, 0.1853), (-0.1853, 0.8721, 0.1853), (-0.1853, 0.9524, -0.1853)], [], [(2, 5, 3), (5, 8, 6), (8, 11, 9), (0, 1, 3, 4, 6, 7, 9, 10), (7, 8, 9), (7, 6, 8), (4, 5, 6), (4, 3, 5), (1, 2, 3), (1, 0, 2), (10, 11, 0), (10, 9, 11), (11, 8, 14, 15), (15, 14, 13, 12), (5, 13, 14, 8), (2, 11, 15, 12), (5, 2, 12, 13), (11, 2, 0)])
_uv = me_cylinder_004.uv_layers.new(name='UVMap')
_uv.uv.foreach_set('vector', [0.4566, 0.9189, 0.4566, 0.9189, 0.4566, 0.9189, 0.4566, 0.9189, 0.4566, 0.9189, 0.4566, 0.9189, 0.4566, 0.9189, 0.4566, 0.9189, 0.4566, 0.9189, 0.4566, 0.9189, 0.4566, 0.9189, 0.4566, 0.9189, 0.4566, 0.9189, 0.4566, 0.9189, 0.4566, 0.9189, 0.4566, 0.9189, 0.4566, 0.9189, 0.4566, 0.9189, 0.4566, 0.9189, 0.4566, 0.9189, 0.4566, 0.9189, 0.4566, 0.9189, 0.4566, 0.9189, 0.4566, 0.9189, 0.4566, 0.9189, 0.4566, 0.9189, 0.4566, 0.9189, 0.4566, 0.9189, 0.4566, 0.9189, 0.4566, 0.9189, 0.4566, 0.9189, 0.4566, 0.9189, 0.4566, 0.9189, 0.4566, 0.9189, 0.4566, 0.9189, 0.4566, 0.9189, 0.4566, 0.9189, 0.4566, 0.9189, 0.4566, 0.9189, 0.4566, 0.9189, 0.4566, 0.9189, 0.4566, 0.9189, 0.4566, 0.9189, 0.4566, 0.9189, 0.4566, 0.9189, 0.1714, 0.4228, 0.1714, 0.4228, 0.1714, 0.4228, 0.1714, 0.4228, 0.4566, 0.9189, 0.4566, 0.9189, 0.4566, 0.9189, 0.4566, 0.9189, 0.4566, 0.9189, 0.4566, 0.9189, 0.4566, 0.9189, 0.4566, 0.9189, 0.4566, 0.9189, 0.4566, 0.9189, 0.4566, 0.9189, 0.4566, 0.9189, 0.4566, 0.9189, 0.4566, 0.9189, 0.4566, 0.9189])
me_cylinder_004.materials.append(mat_material_004)
me_cylinder_004.update()
me_cylinder_005 = bpy.data.meshes.new('Cylinder.005')
me_cylinder_005.from_pydata([(0.0, 0.0, -0.48), (0.7949, -5.722e-08, -0.7949), (0.2383, 0.337, -0.2383), (0.48, 1.705e-15, 2.098e-08), (0.9263, 5.722e-08, 0.9263), (0.2383, 0.337, 0.2383), (-4.196e-08, 0.0, 0.48), (-0.6301, 0.0, 0.6301), (-0.2383, 0.337, 0.2383), (-0.48, -4.263e-16, -5.724e-09), (-0.9283, -5.722e-08, -0.9283), (-0.2383, 0.337, -0.2383), (0.06174, 1.513, -0.3113), (0.2553, 1.506, -0.2593), (0.3025, 1.45, 0.1041), (-0.0651, 1.442, 0.1506), (-0.1123, 1.498, -0.2128), (0.0482, 2.646, -0.04058), (0.1119, 2.664, 0.1002), (0.05658, 2.688, 0.2438), (-0.2307, 2.7, 0.2505), (-0.2391, 2.658, -0.03393), (-0.1401, 4.073, -0.1678), (-0.2305, 4.06, -0.18), (-0.09275, 4.05, -0.006144), (-0.2539, 4.016, 0.03624), (-0.3012, 4.039, -0.1254), (0.007541, 5.249, 0.05536), (0.09845, 2.477, 0.22), (0.1562, 2.448, 0.06608), (-0.2952, 3.904, -0.1165), (-0.2176, 3.924, -0.1719), (-0.1357, 1.282, -0.2176), (0.04969, 1.283, -0.3163), (0.7659, 2.808, 0.3155), (-0.5959, 4.108, -0.4164), (-0.5093, 1.269, -1.004)], [], [(2, 5, 3), (5, 8, 6), (8, 11, 9), (2, 13, 14), (5, 14, 15), (0, 1, 3, 4, 6, 7, 9, 10), (7, 8, 9), (7, 6, 8), (4, 5, 6), (4, 3, 5), (1, 2, 3), (1, 0, 2), (10, 11, 0), (10, 9, 11), (11, 32, 33), (15, 16, 32), (16, 15, 20), (20, 25, 26, 30), (15, 14, 28), (13, 17, 18, 29), (18, 17, 22), (13, 2, 33, 12), (23, 26, 27, 22), (12, 17, 13), (20, 19, 24), (22, 27, 24), (26, 25, 27), (25, 24, 27), (21, 30, 31), (31, 30, 35), (12, 36, 16), (19, 34, 18), (18, 34, 29), (28, 34, 19), (30, 26, 35), (31, 35, 23), (29, 34, 28), (22, 17, 31), (33, 36, 12), (32, 16, 36), (32, 36, 33), (23, 35, 26), (11, 2, 0), (21, 17, 12), (14, 13, 29), (21, 20, 30), (25, 20, 24), (19, 18, 24), (24, 18, 22), (28, 14, 29), (5, 2, 14), (2, 11, 33), (16, 21, 12), (17, 21, 31), (21, 16, 20), (11, 8, 32), (8, 15, 32), (20, 15, 28), (19, 20, 28), (8, 5, 15), (23, 22, 31)])
_uv = me_cylinder_005.uv_layers.new(name='UVMap')
_uv.uv.foreach_set('vector', [0.4566, 0.9189, 0.4566, 0.9189, 0.4566, 0.9189, 0.4566, 0.9189, 0.4566, 0.9189, 0.4566, 0.9189, 0.4566, 0.9189, 0.4566, 0.9189, 0.4566, 0.9189, 0.4566, 0.9189, 0.4566, 0.9189, 0.4566, 0.9189, 0.4566, 0.9189, 0.4566, 0.9189, 0.4566, 0.9189, 0.4566, 0.9189, 0.4566, 0.9189, 0.4566, 0.9189, 0.4566, 0.9189, 0.4566, 0.9189, 0.4566, 0.9189, 0.4566, 0.9189, 0.4566, 0.9189, 0.4566, 0.9189, 0.4566, 0.9189, 0.4566, 0.9189, 0.4566, 0.9189, 0.4566, 0.9189, 0.4566, 0.9189, 0.4566, 0.9189, 0.4566, 0.9189, 0.4566, 0.9189, 0.4566, 0.9189, 0.4566, 0.9189, 0.4566, 0.9189, 0.4566, 0.9189, 0.4566, 0.9189, 0.4566, 0.9189, 0.4566, 0.9189, 0.4566, 0.9189, 0.4566, 0.9189, 0.4566, 0.9189, 0.4566, 0.9189, 0.4566, 0.9189, 0.4566, 0.9189, 0.4566, 0.9189, 0.4566, 0.9189, 0.4566, 0.9189, 0.4566, 0.9189, 0.4566, 0.9189, 0.4566, 0.9189, 0.4566, 0.9189, 0.4566, 0.9189, 0.4566, 0.9189, 0.4566, 0.9189, 0.4566, 0.9189, 0.4566, 0.9189, 0.4566, 0.9189, 0.4566, 0.9189, 0.4566, 0.9189, 0.4566, 0.9189, 0.4566, 0.9189, 0.4566, 0.9189, 0.4566, 0.9189, 0.4566, 0.9189, 0.4566, 0.9189, 0.4566, 0.9189, 0.4566, 0.9189, 0.4566, 0.9189, 0.4566, 0.9189, 0.4566, 0.9189, 0.4566, 0.9189, 0.4566, 0.9189, 0.4566, 0.9189, 0.4566, 0.9189, 0.4566, 0.9189, 0.4566, 0.9189, 0.4566, 0.9189, 0.4566, 0.9189, 0.4566, 0.9189, 0.4566, 0.9189, 0.4566, 0.9189, 0.4566, 0.9189, 0.4566, 0.9189, 0.4566, 0.9189, 0.4566, 0.9189, 0.4566, 0.9189, 0.4566, 0.9189, 0.4566, 0.9189, 0.4566, 0.9189, 0.4566, 0.9189, 0.4566, 0.9189, 0.4566, 0.9189, 0.4566, 0.9189, 0.4566, 0.9189, 0.4566, 0.9189, 0.4566, 0.9189, 0.4566, 0.9189, 0.4566, 0.9189, 0.4566, 0.9189, 0.4566, 0.9189, 0.4566, 0.9189, 0.4566, 0.9189, 0.4566, 0.9189, 0.4566, 0.9189, 0.4566, 0.9189, 0.4566, 0.9189, 0.4566, 0.9189, 0.4566, 0.9189, 0.4566, 0.9189, 0.4566, 0.9189, 0.4566, 0.9189, 0.4566, 0.9189, 0.4566, 0.9189, 0.4566, 0.9189, 0.4566, 0.9189, 0.4566, 0.9189, 0.4566, 0.9189, 0.4566, 0.9189, 0.4566, 0.9189, 0.4566, 0.9189, 0.4566, 0.9189, 0.4566, 0.9189, 0.4566, 0.9189, 0.4566, 0.9189, 0.4566, 0.9189, 0.4566, 0.9189, 0.4566, 0.9189, 0.4566, 0.9189, 0.4566, 0.9189, 0.4566, 0.9189, 0.4566, 0.9189, 0.4566, 0.9189, 0.4566, 0.9189, 0.4566, 0.9189, 0.4566, 0.9189, 0.4566, 0.9189, 0.4566, 0.9189, 0.4566, 0.9189, 0.4566, 0.9189, 0.4566, 0.9189, 0.4566, 0.9189, 0.4566, 0.9189, 0.4566, 0.9189, 0.4566, 0.9189, 0.4566, 0.9189, 0.4566, 0.9189, 0.4566, 0.9189, 0.4566, 0.9189, 0.4566, 0.9189, 0.4566, 0.9189, 0.4566, 0.9189, 0.4566, 0.9189, 0.4566, 0.9189, 0.4566, 0.9189, 0.4566, 0.9189, 0.4566, 0.9189, 0.4566, 0.9189, 0.4566, 0.9189, 0.4566, 0.9189, 0.4566, 0.9189, 0.4566, 0.9189, 0.4566, 0.9189, 0.4566, 0.9189, 0.4566, 0.9189, 0.4566, 0.9189, 0.4566, 0.9189, 0.4566, 0.9189, 0.4566, 0.9189, 0.4566, 0.9189, 0.4566, 0.9189, 0.4566, 0.9189, 0.4566, 0.9189, 0.4566, 0.9189, 0.4566, 0.9189, 0.4566, 0.9189, 0.4566, 0.9189, 0.4566, 0.9189, 0.4566, 0.9189, 0.4566, 0.9189, 0.4566, 0.9189, 0.4566, 0.9189, 0.4566, 0.9189, 0.4566, 0.9189, 0.4566, 0.9189, 0.4566, 0.9189, 0.4566, 0.9189, 0.4566, 0.9189, 0.4566, 0.9189, 0.4566, 0.9189, 0.4566, 0.9189, 0.4566, 0.9189])
me_cylinder_005.materials.append(mat_material_005)
me_cylinder_005.update()

# ---- objects
ob_spruce_lod_1 = bpy.data.objects.new('Spruce_LOD_1', me_cylinder)
ob_spruce_lod_0 = bpy.data.objects.new('Spruce_LOD_0', me_cylinder_001)
ob_spruce_damaged_lod_0 = bpy.data.objects.new('Spruce_Damaged_LOD_0', me_cylinder_002)
ob_spruce_destroyed_lod_0 = bpy.data.objects.new('Spruce_Destroyed_LOD_0', me_cylinder_003)
ob_spruce_destroyed_lod_1 = bpy.data.objects.new('Spruce_Destroyed_LOD_1', me_cylinder_004)
ob_spruce_damaged_lod_1 = bpy.data.objects.new('Spruce_Damaged_LOD_1', me_cylinder_005)

# ---- transforms, parenting, visibility, modifiers, constraints
ob_spruce_lod_1.location = (0.0, 0.0, 0.0)
ob_spruce_lod_1.rotation_euler = (1.571, 0.0, 0.0)
ob_spruce_lod_0.location = (0.0, 0.0, 0.0)
ob_spruce_lod_0.rotation_euler = (1.571, 0.0, 0.0)
ob_spruce_damaged_lod_0.location = (0.0, 0.0, 0.0)
ob_spruce_damaged_lod_0.rotation_euler = (1.571, 0.0, 0.0)
ob_spruce_destroyed_lod_0.location = (0.0, 0.0, 0.0)
ob_spruce_destroyed_lod_0.rotation_euler = (1.571, 0.0, 0.0)
ob_spruce_destroyed_lod_1.location = (0.0, 0.0, 0.0)
ob_spruce_destroyed_lod_1.rotation_euler = (1.571, 0.0, 0.0)
ob_spruce_damaged_lod_1.location = (0.0, 0.0, 0.0)
ob_spruce_damaged_lod_1.rotation_euler = (1.571, 0.0, 0.0)

# ---- collection membership
col_collection.objects.link(ob_spruce_lod_1)
col_collection.objects.link(ob_spruce_lod_0)
col_collection.objects.link(ob_spruce_damaged_lod_0)
col_collection.objects.link(ob_spruce_destroyed_lod_0)
col_collection.objects.link(ob_spruce_destroyed_lod_1)
col_collection.objects.link(ob_spruce_damaged_lod_1)

# ---- scene / render settings (as saved in the file)
scene.frame_start = 1; scene.frame_end = 250; scene.frame_set(1)
scene.render.engine = 'BLENDER_EEVEE_NEXT'
scene.cycles.sampling_pattern = 'TABULATED_SOBOL'
scene.cycles.use_light_tree = False
scene.view_settings.view_transform = 'Filmic'
bpy.context.view_layer.update()

# ---- added for rendering (the .blend has no active camera and no usable light): camera, sun
cam_auto = bpy.data.cameras.new('AutoCamera')
cam_auto.lens = 50.0
cam_auto.sensor_width = 36.0
cam_auto.clip_end = 1000.0
ob_auto_camera = bpy.data.objects.new('AutoCamera', cam_auto)
scene.collection.objects.link(ob_auto_camera)
ob_auto_camera.location = (6.03172, -7.22616, 7.44478)
ob_auto_camera.rotation_euler = (1.09748, -7.21219e-08, 0.694738)
scene.camera = ob_auto_camera
light_auto_sun = bpy.data.lights.new('AutoSun', 'SUN')
light_auto_sun.energy = 3.0
light_auto_sun.angle = 0.0523599
ob_auto_sun = bpy.data.objects.new('AutoSun', light_auto_sun)
scene.collection.objects.link(ob_auto_sun)
ob_auto_sun.rotation_euler = (0.872665, 0.174533, 0.523599)
bpy.context.view_layer.update()
